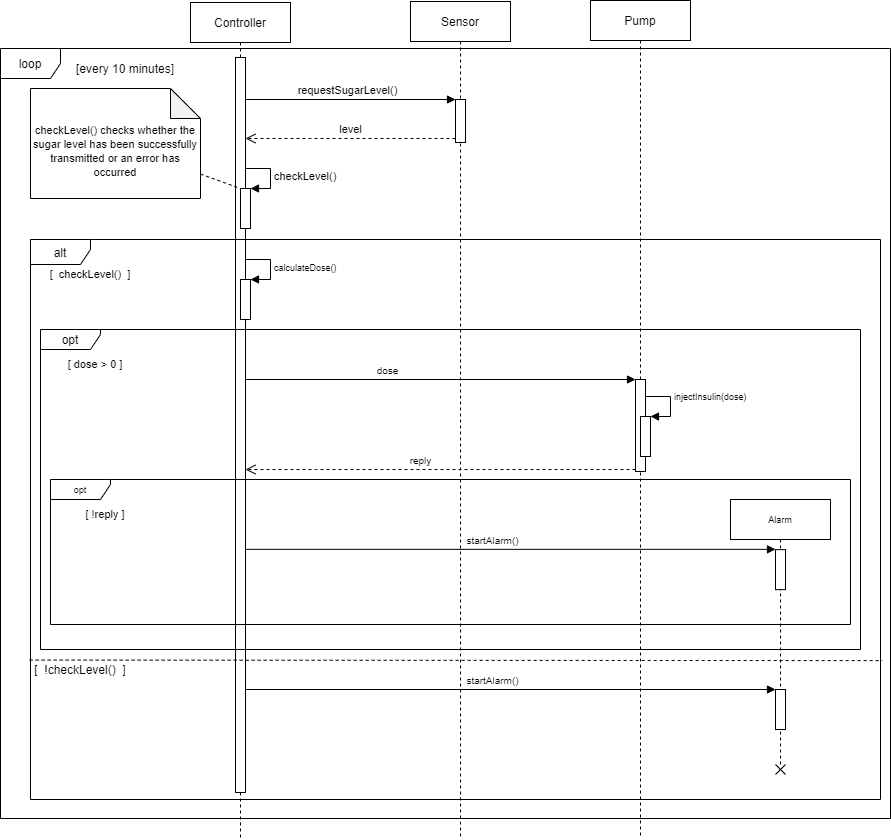

The diagram above was exported from draw.io. Its source (the exported page's mxGraphModel, read from the mxfile embedded in the PNG):
<mxGraphModel dx="1718" dy="888" grid="1" gridSize="10" guides="1" tooltips="1" connect="1" arrows="1" fold="1" page="1" pageScale="1" pageWidth="1100" pageHeight="850" background="#ffffff" math="0" shadow="0">
  <root>
    <mxCell id="0" />
    <mxCell id="1" parent="0" />
    <mxCell id="2Crb7qExqASmskEzeWkg-2" value="loop" style="shape=umlFrame;whiteSpace=wrap;html=1;" vertex="1" parent="1">
      <mxGeometry x="10" y="60" width="890" height="770" as="geometry" />
    </mxCell>
    <mxCell id="YfKWitjLk6gktfGvljPW-6" value="requestSugarLevel()" style="html=1;verticalAlign=bottom;endArrow=block;entryX=0;entryY=0;" parent="1" target="YfKWitjLk6gktfGvljPW-5" edge="1">
      <mxGeometry relative="1" as="geometry">
        <mxPoint x="249.32352941176487" y="110.99999999999977" as="sourcePoint" />
      </mxGeometry>
    </mxCell>
    <mxCell id="YfKWitjLk6gktfGvljPW-18" value="&lt;font style=&quot;font-size: 10px&quot;&gt;dose&lt;/font&gt;" style="html=1;verticalAlign=bottom;endArrow=block;entryX=0;entryY=0;fontSize=9;" parent="1" target="YfKWitjLk6gktfGvljPW-17" edge="1">
      <mxGeometry x="-0.2577" relative="1" as="geometry">
        <mxPoint x="250" y="391" as="sourcePoint" />
        <mxPoint as="offset" />
      </mxGeometry>
    </mxCell>
    <mxCell id="YfKWitjLk6gktfGvljPW-1" value="Controller" style="shape=umlLifeline;perimeter=lifelinePerimeter;whiteSpace=wrap;html=1;container=1;collapsible=0;recursiveResize=0;outlineConnect=0;" parent="1" vertex="1">
      <mxGeometry x="200" y="14" width="100" height="836" as="geometry" />
    </mxCell>
    <mxCell id="YfKWitjLk6gktfGvljPW-2" value="" style="html=1;points=[];perimeter=orthogonalPerimeter;" parent="YfKWitjLk6gktfGvljPW-1" vertex="1">
      <mxGeometry x="45" y="55" width="10" height="735" as="geometry" />
    </mxCell>
    <mxCell id="YfKWitjLk6gktfGvljPW-3" value="Sensor" style="shape=umlLifeline;perimeter=lifelinePerimeter;whiteSpace=wrap;html=1;container=1;collapsible=0;recursiveResize=0;outlineConnect=0;" parent="1" vertex="1">
      <mxGeometry x="420" y="13" width="100" height="837" as="geometry" />
    </mxCell>
    <mxCell id="YfKWitjLk6gktfGvljPW-5" value="" style="html=1;points=[];perimeter=orthogonalPerimeter;" parent="YfKWitjLk6gktfGvljPW-3" vertex="1">
      <mxGeometry x="45" y="98" width="10" height="43" as="geometry" />
    </mxCell>
    <mxCell id="YfKWitjLk6gktfGvljPW-4" value="Pump" style="shape=umlLifeline;perimeter=lifelinePerimeter;whiteSpace=wrap;html=1;container=1;collapsible=0;recursiveResize=0;outlineConnect=0;" parent="1" vertex="1">
      <mxGeometry x="600" y="12" width="100" height="838" as="geometry" />
    </mxCell>
    <mxCell id="YfKWitjLk6gktfGvljPW-17" value="" style="html=1;points=[];perimeter=orthogonalPerimeter;fontSize=9;" parent="YfKWitjLk6gktfGvljPW-4" vertex="1">
      <mxGeometry x="45" y="379" width="10" height="92" as="geometry" />
    </mxCell>
    <mxCell id="YfKWitjLk6gktfGvljPW-7" value="level" style="html=1;verticalAlign=bottom;endArrow=open;dashed=1;endSize=8;" parent="1" source="YfKWitjLk6gktfGvljPW-5" edge="1">
      <mxGeometry relative="1" as="geometry">
        <mxPoint x="255" y="150" as="targetPoint" />
        <Array as="points">
          <mxPoint x="330" y="150" />
        </Array>
      </mxGeometry>
    </mxCell>
    <mxCell id="YfKWitjLk6gktfGvljPW-8" value="" style="html=1;points=[];perimeter=orthogonalPerimeter;" parent="1" vertex="1">
      <mxGeometry x="250" y="200" width="10" height="40" as="geometry" />
    </mxCell>
    <mxCell id="YfKWitjLk6gktfGvljPW-9" value="checkLevel()" style="edgeStyle=orthogonalEdgeStyle;html=1;align=left;spacingLeft=2;endArrow=block;rounded=0;entryX=1;entryY=0;" parent="1" target="YfKWitjLk6gktfGvljPW-8" edge="1">
      <mxGeometry relative="1" as="geometry">
        <mxPoint x="255" y="180" as="sourcePoint" />
        <Array as="points">
          <mxPoint x="280" y="180" />
        </Array>
      </mxGeometry>
    </mxCell>
    <mxCell id="YfKWitjLk6gktfGvljPW-11" value="[&amp;nbsp; checkLevel()&amp;nbsp; ]" style="text;html=1;strokeColor=none;fillColor=none;align=center;verticalAlign=middle;whiteSpace=wrap;rounded=0;fontSize=11;" parent="1" vertex="1">
      <mxGeometry x="40" y="281" width="120" height="10" as="geometry" />
    </mxCell>
    <mxCell id="YfKWitjLk6gktfGvljPW-13" value="&lt;font style=&quot;font-size: 11px&quot;&gt;[ dose &amp;gt; 0&amp;nbsp;]&lt;/font&gt;" style="text;html=1;strokeColor=none;fillColor=none;align=center;verticalAlign=middle;whiteSpace=wrap;rounded=0;fontSize=9;strokeWidth=4;" parent="1" vertex="1">
      <mxGeometry x="60" y="361" width="90" height="30" as="geometry" />
    </mxCell>
    <mxCell id="YfKWitjLk6gktfGvljPW-15" value="" style="html=1;points=[];perimeter=orthogonalPerimeter;fontSize=9;" parent="1" vertex="1">
      <mxGeometry x="250" y="291" width="10" height="40" as="geometry" />
    </mxCell>
    <mxCell id="YfKWitjLk6gktfGvljPW-16" value="calculateDose()" style="edgeStyle=orthogonalEdgeStyle;html=1;align=left;spacingLeft=2;endArrow=block;rounded=0;entryX=1;entryY=0;fontSize=9;" parent="1" target="YfKWitjLk6gktfGvljPW-15" edge="1">
      <mxGeometry relative="1" as="geometry">
        <mxPoint x="255" y="271" as="sourcePoint" />
        <Array as="points">
          <mxPoint x="280" y="271" />
        </Array>
      </mxGeometry>
    </mxCell>
    <mxCell id="YfKWitjLk6gktfGvljPW-20" value="&lt;font style=&quot;font-size: 10px&quot;&gt;reply&lt;/font&gt;" style="html=1;verticalAlign=bottom;endArrow=open;dashed=1;endSize=8;entryX=1;entryY=0.532;entryDx=0;entryDy=0;entryPerimeter=0;" parent="1" source="YfKWitjLk6gktfGvljPW-17" edge="1">
      <mxGeometry x="0.1042" relative="1" as="geometry">
        <mxPoint x="255" y="481.02" as="targetPoint" />
        <mxPoint x="500.0000000000002" y="427.16" as="sourcePoint" />
        <Array as="points">
          <mxPoint x="510" y="481" />
          <mxPoint x="335" y="481" />
        </Array>
        <mxPoint as="offset" />
      </mxGeometry>
    </mxCell>
    <mxCell id="YfKWitjLk6gktfGvljPW-21" value="Alarm" style="shape=umlLifeline;perimeter=lifelinePerimeter;whiteSpace=wrap;html=1;container=1;collapsible=0;recursiveResize=0;outlineConnect=0;fontSize=9;" parent="1" vertex="1">
      <mxGeometry x="740" y="511" width="100" height="265" as="geometry" />
    </mxCell>
    <mxCell id="YfKWitjLk6gktfGvljPW-25" value="" style="html=1;points=[];perimeter=orthogonalPerimeter;fontSize=10;" parent="YfKWitjLk6gktfGvljPW-21" vertex="1">
      <mxGeometry x="45" y="50.139999999999986" width="10" height="40" as="geometry" />
    </mxCell>
    <mxCell id="YfKWitjLk6gktfGvljPW-26" value="startAlarm()" style="html=1;verticalAlign=bottom;endArrow=block;entryX=0;entryY=0;fontSize=10;" parent="YfKWitjLk6gktfGvljPW-21" edge="1">
      <mxGeometry x="-0.069" relative="1" as="geometry">
        <mxPoint x="-485" y="49.84999999999991" as="sourcePoint" />
        <mxPoint x="45" y="49.85000000000002" as="targetPoint" />
        <mxPoint as="offset" />
      </mxGeometry>
    </mxCell>
    <mxCell id="YfKWitjLk6gktfGvljPW-27" value="[&amp;nbsp; !checkLevel()&amp;nbsp; ]" style="text;html=1;strokeColor=none;fillColor=none;align=center;verticalAlign=middle;whiteSpace=wrap;rounded=0;" parent="YfKWitjLk6gktfGvljPW-21" vertex="1">
      <mxGeometry x="-710" y="165" width="120" height="10" as="geometry" />
    </mxCell>
    <mxCell id="YfKWitjLk6gktfGvljPW-29" value="" style="html=1;points=[];perimeter=orthogonalPerimeter;fontSize=10;" parent="YfKWitjLk6gktfGvljPW-21" vertex="1">
      <mxGeometry x="45" y="189.99999999999997" width="10" height="40" as="geometry" />
    </mxCell>
    <mxCell id="YfKWitjLk6gktfGvljPW-24" value="&lt;font style=&quot;font-size: 11px&quot;&gt;[ !reply ]&lt;/font&gt;" style="text;html=1;strokeColor=none;fillColor=none;align=center;verticalAlign=middle;whiteSpace=wrap;rounded=0;fontSize=9;" parent="1" vertex="1">
      <mxGeometry x="70" y="511" width="90" height="30" as="geometry" />
    </mxCell>
    <mxCell id="YfKWitjLk6gktfGvljPW-28" value="" style="endArrow=none;dashed=1;html=1;fontSize=9;entryX=1.002;entryY=0.752;entryDx=0;entryDy=0;entryPerimeter=0;exitX=-0.001;exitY=0.751;exitDx=0;exitDy=0;exitPerimeter=0;" parent="1" source="YfKWitjLk6gktfGvljPW-10" target="YfKWitjLk6gktfGvljPW-10" edge="1">
      <mxGeometry width="50" height="50" relative="1" as="geometry">
        <mxPoint x="40" y="620" as="sourcePoint" />
        <mxPoint x="230" y="691" as="targetPoint" />
      </mxGeometry>
    </mxCell>
    <mxCell id="YfKWitjLk6gktfGvljPW-32" value="" style="shape=umlDestroy;whiteSpace=wrap;html=1;strokeWidth=1;fontSize=3;" parent="1" vertex="1">
      <mxGeometry x="785" y="776" width="10" height="10" as="geometry" />
    </mxCell>
    <mxCell id="YfKWitjLk6gktfGvljPW-30" value="startAlarm()" style="html=1;verticalAlign=bottom;endArrow=block;entryX=0;entryY=0;fontSize=10;" parent="1" edge="1">
      <mxGeometry x="-0.069" relative="1" as="geometry">
        <mxPoint x="255" y="700.9999999999999" as="sourcePoint" />
        <mxPoint x="785" y="700.9999999999999" as="targetPoint" />
        <mxPoint as="offset" />
      </mxGeometry>
    </mxCell>
    <mxCell id="ZkcTJEcOFFnmGMCV6dD5-1" value="" style="html=1;points=[];perimeter=orthogonalPerimeter;fontSize=9;" parent="1" vertex="1">
      <mxGeometry x="650" y="428" width="10" height="40" as="geometry" />
    </mxCell>
    <mxCell id="ZkcTJEcOFFnmGMCV6dD5-2" value="injectInsulin(dose)" style="edgeStyle=orthogonalEdgeStyle;html=1;align=left;spacingLeft=2;endArrow=block;rounded=0;entryX=1;entryY=0;fontSize=9;" parent="1" target="ZkcTJEcOFFnmGMCV6dD5-1" edge="1">
      <mxGeometry x="-0.2308" relative="1" as="geometry">
        <mxPoint x="655" y="408" as="sourcePoint" />
        <Array as="points">
          <mxPoint x="680" y="408" />
        </Array>
        <mxPoint as="offset" />
      </mxGeometry>
    </mxCell>
    <mxCell id="ZkcTJEcOFFnmGMCV6dD5-3" value="&lt;font style=&quot;font-size: 11px&quot;&gt;&lt;br&gt;&lt;br&gt;checkLevel()&amp;nbsp;&lt;/font&gt;&lt;span style=&quot;font-size: 11px&quot;&gt;&lt;font style=&quot;font-size: 11px&quot;&gt;checks whether the sugar level has been successfully transmitted or an error has occurred&lt;br&gt;&lt;/font&gt;&lt;br&gt;&lt;/span&gt;" style="shape=note;whiteSpace=wrap;html=1;backgroundOutline=1;darkOpacity=0.05;" parent="1" vertex="1">
      <mxGeometry x="40" y="100" width="170" height="110" as="geometry" />
    </mxCell>
    <mxCell id="ZkcTJEcOFFnmGMCV6dD5-4" value="" style="endArrow=none;dashed=1;html=1;" parent="1" source="ZkcTJEcOFFnmGMCV6dD5-3" target="YfKWitjLk6gktfGvljPW-8" edge="1">
      <mxGeometry width="50" height="50" relative="1" as="geometry">
        <mxPoint x="190" y="461" as="sourcePoint" />
        <mxPoint x="240" y="411" as="targetPoint" />
      </mxGeometry>
    </mxCell>
    <mxCell id="YfKWitjLk6gktfGvljPW-23" value="opt" style="shape=umlFrame;whiteSpace=wrap;html=1;fontSize=9;width=60;height=20;" parent="1" vertex="1">
      <mxGeometry x="60" y="491" width="800" height="145" as="geometry" />
    </mxCell>
    <mxCell id="YfKWitjLk6gktfGvljPW-12" value="opt" style="shape=umlFrame;whiteSpace=wrap;html=1;width=60;height=20;" parent="1" vertex="1">
      <mxGeometry x="50" y="341" width="820" height="320" as="geometry" />
    </mxCell>
    <mxCell id="YfKWitjLk6gktfGvljPW-10" value="alt" style="shape=umlFrame;whiteSpace=wrap;html=1;width=60;height=25;" parent="1" vertex="1">
      <mxGeometry x="40" y="251" width="850" height="560" as="geometry" />
    </mxCell>
    <mxCell id="2Crb7qExqASmskEzeWkg-3" value="[every 10 minutes]" style="text;html=1;strokeColor=none;fillColor=none;align=center;verticalAlign=middle;whiteSpace=wrap;rounded=0;" vertex="1" parent="1">
      <mxGeometry x="80" y="70" width="110" height="20" as="geometry" />
    </mxCell>
  </root>
</mxGraphModel>